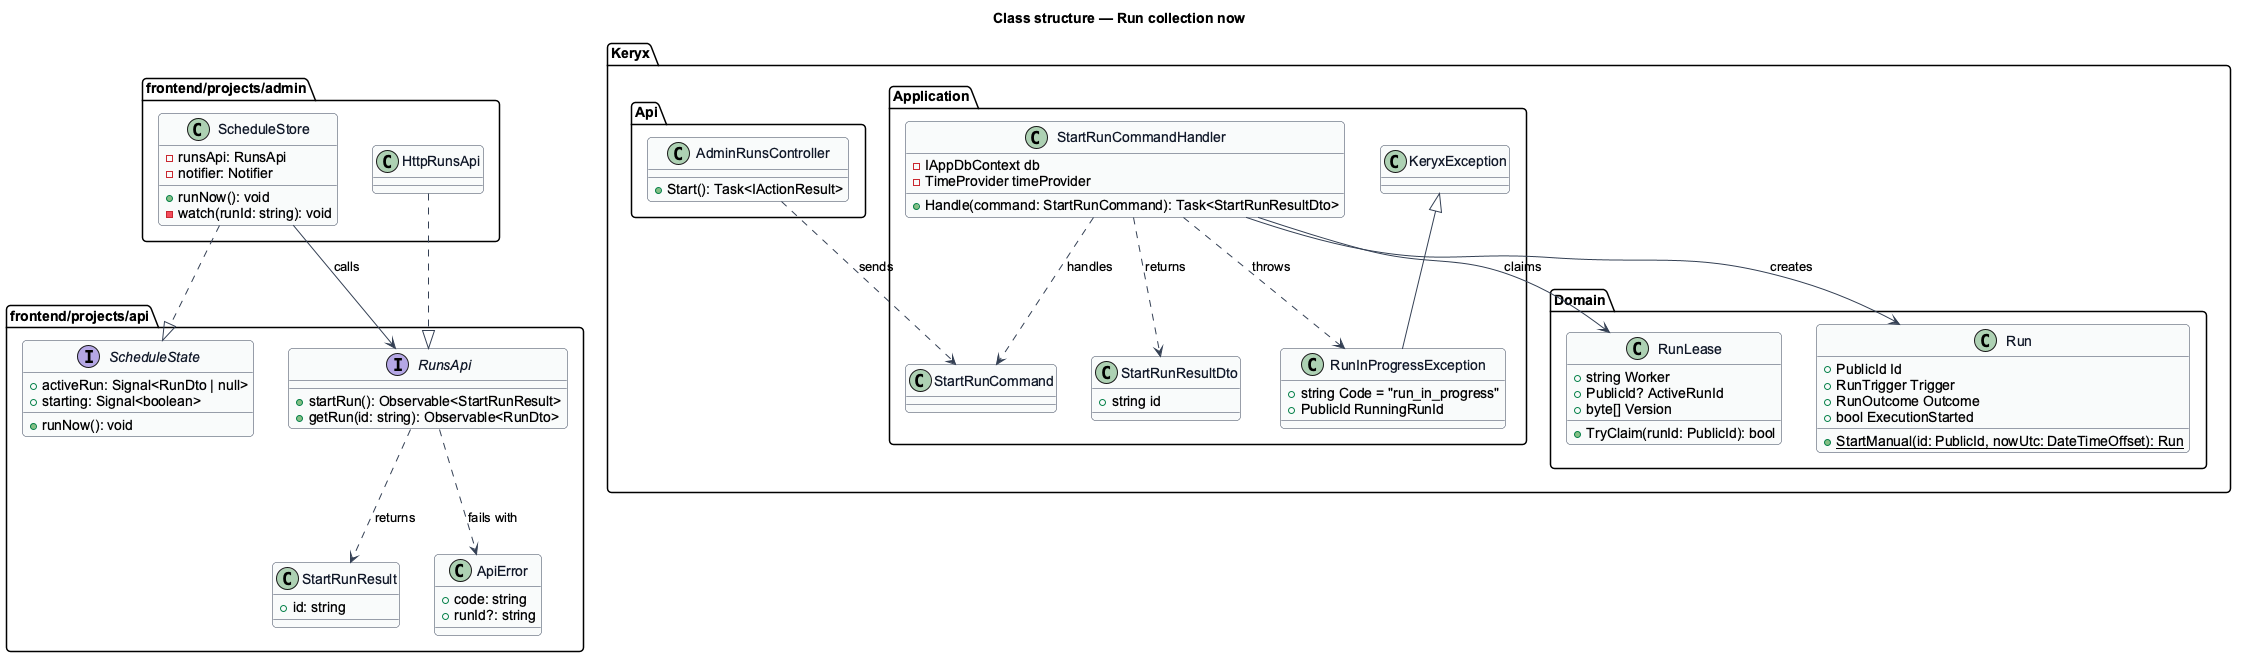

The diagram above was rendered by PlantUML. Its source (embedded in the PNG):
@startuml
' --- shared skin header ---
skinparam backgroundColor #FFFFFF
skinparam shadowing false
skinparam roundcorner 8
skinparam defaultFontName Arial
skinparam ArrowColor #344054
skinparam class {
  BorderColor #344054
  FontColor #101828
  BackgroundColor #F9FAFB
}
' --------------------------
title Class structure — Run collection now

package "frontend/projects/api" {
  interface RunsApi {
    +startRun(): Observable<StartRunResult>
    +getRun(id: string): Observable<RunDto>
  }
  class StartRunResult {
    +id: string
  }
  interface ScheduleState {
    +activeRun: Signal<RunDto | null>
    +starting: Signal<boolean>
    +runNow(): void
  }
  class ApiError {
    +code: string
    +runId?: string
  }
}
package "frontend/projects/admin" {
  class ScheduleStore {
    -runsApi: RunsApi
    -notifier: Notifier
    +runNow(): void
    -watch(runId: string): void
  }
  class HttpRunsApi
}
package "Keryx.Api" {
  class AdminRunsController {
    +Start(): Task<IActionResult>
  }
}
package "Keryx.Application" {
  class StartRunCommand
  class StartRunCommandHandler {
    -IAppDbContext db
    -TimeProvider timeProvider
    +Handle(command: StartRunCommand): Task<StartRunResultDto>
  }
  class StartRunResultDto {
    +string id
  }
  class RunInProgressException {
    +string Code = "run_in_progress"
    +PublicId RunningRunId
  }
  class KeryxException
}
package "Keryx.Domain" {
  class RunLease {
    +string Worker
    +PublicId? ActiveRunId
    +byte[] Version
    +TryClaim(runId: PublicId): bool
  }
  class Run {
    +PublicId Id
    +RunTrigger Trigger
    +RunOutcome Outcome
    +bool ExecutionStarted
    +{static} StartManual(id: PublicId, nowUtc: DateTimeOffset): Run
  }
}

ScheduleStore ..|> ScheduleState
HttpRunsApi ..|> RunsApi
ScheduleStore --> RunsApi : calls
RunsApi ..> StartRunResult : returns
RunsApi ..> ApiError : fails with
AdminRunsController ..> StartRunCommand : sends
StartRunCommandHandler ..> StartRunCommand : handles
StartRunCommandHandler --> RunLease : claims
StartRunCommandHandler --> Run : creates
StartRunCommandHandler ..> StartRunResultDto : returns
StartRunCommandHandler ..> RunInProgressException : throws
KeryxException <|-- RunInProgressException
@enduml